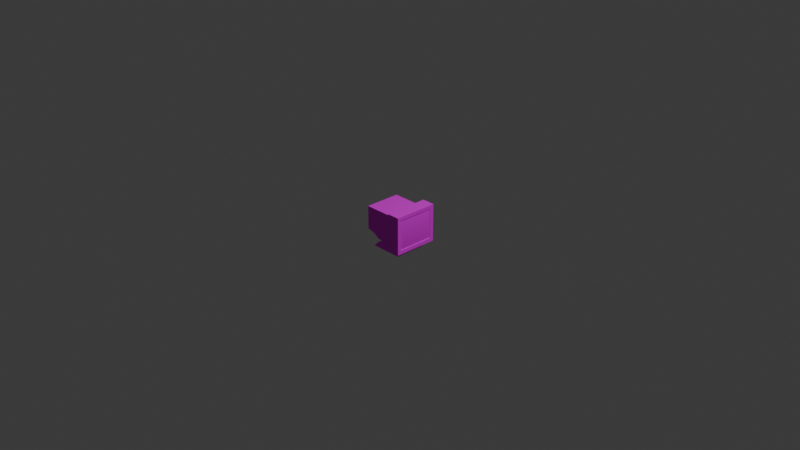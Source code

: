 # Source: monitor.blend  (saved by Blender 4.3.34; exported with 4.5.12 LTS)
import bpy
from mathutils import Matrix  # noqa: F401  (used for matrix-valued properties, if any)

bpy.ops.wm.read_factory_settings(use_empty=True)
scene = bpy.context.scene
scene.name = 'Scene'

# ---- collections
col_collection = bpy.data.collections.new('Collection'); scene.collection.children.link(col_collection)

# ---- images (referenced by path relative to the original .blend; pixels are not part of the script)
import os
ASSET_DIR = os.environ.get("B2B_ASSET_DIR", "")  # directory of the original .blend (textures are referenced by path, not embedded)
HERE = os.path.dirname(os.path.abspath(__file__))  # packed textures are extracted next to this script under _unpacked/

def load_image(name, relpath, width, height, colorspace="sRGB"):
    """Load a texture the original file referenced (path relative to the .blend, or extracted next to this script)."""
    p = next((c for c in (os.path.join(HERE, relpath), os.path.join(ASSET_DIR, relpath)) if relpath and os.path.exists(c)), "")
    if p:
        img = bpy.data.images.load(p, check_existing=True)
        img.name = name
    else:  # same state as the original file: an image datablock whose file is absent (Cycles renders it pink)
        img = bpy.data.images.new(name, width, height)
        img.source = "FILE"
        img.filepath = "//" + (relpath or name)
    img.colorspace_settings.name = colorspace
    return img
img_computer_plastic_tga = load_image('computer_plastic.tga', 'computer_plastic.tga', 1024, 1024, 'sRGB')
img_monitor_off_tga = load_image('monitor_off.tga', 'monitor_off.tga', 1024, 1024, 'sRGB')

# ---- materials (node trees are filled in below, after node groups)
mat_material = bpy.data.materials.new('Material')
mat_material.alpha_threshold = 0.0
mat_material.roughness = 0.5
mat_material.line_color = (0.0, 0.0, 0.0, 1.0)
mat_material_001 = bpy.data.materials.new('Material.001')

# ---- node groups
ng_smooth_by_angle = bpy.data.node_groups.new('Smooth by Angle', 'GeometryNodeTree')
_s = ng_smooth_by_angle.interface.new_socket(name='Mesh', in_out='OUTPUT', socket_type='NodeSocketGeometry')
_s = ng_smooth_by_angle.interface.new_socket(name='Mesh', in_out='INPUT', socket_type='NodeSocketGeometry')
_s = ng_smooth_by_angle.interface.new_socket(name='Angle', in_out='INPUT', socket_type='NodeSocketFloat')
_s.subtype = 'ANGLE'
_s.default_value = 0.5236
_s.min_value = 0.0
_s.max_value = 3.142
_s.description = 'Maximum face angle for smooth edges'
_s = ng_smooth_by_angle.interface.new_socket(name='Ignore Sharpness', in_out='INPUT', socket_type='NodeSocketBool')
_s.force_non_field = True
ng_smooth_by_angle.description = 'Set the sharpness of mesh edges based on the angle between the neighboring faces'
ng_smooth_by_angle.is_modifier = True
_N = ng_smooth_by_angle.nodes; _L = ng_smooth_by_angle.links
n0 = _N.new('GeometryNodeSetShadeSmooth'); n0.name = 'Set Shade Smooth'; n0.location = (120, -80)
n0.domain = 'EDGE'
n1 = _N.new('GeometryNodeSetShadeSmooth'); n1.name = 'Set Shade Smooth.001'; n1.location = (300, -80)
n2 = _N.new('NodeGroupOutput'); n2.name = 'Group Output'; n2.location = (480, -80)
n3 = _N.new('GeometryNodeInputMeshEdgeAngle'); n3.name = 'Edge Angle'; n3.location = (-440, -240)
n4 = _N.new('NodeGroupInput'); n4.name = 'Group Input'; n4.location = (-80, -80)
n5 = _N.new('GeometryNodeInputEdgeSmooth'); n5.name = 'Is Edge Smooth'; n5.location = (-260, -120)
n6 = _N.new('GeometryNodeInputShadeSmooth'); n6.name = 'Is Shade Smooth'; n6.location = (-440, -397)
n7 = _N.new('FunctionNodeCompare'); n7.name = 'Compare'; n7.location = (-260, -260)
n7.operation = 'LESS_EQUAL'
n7.inputs[6].default_value = (0.0, 0.0, 0.0, 0.0)
n7.inputs[7].default_value = (0.0, 0.0, 0.0, 0.0)
n8 = _N.new('FunctionNodeBooleanMath'); n8.name = 'Boolean Math.001'; n8.location = (-80, -260)
n9 = _N.new('NodeGroupInput'); n9.name = 'Group Input.001'; n9.location = (-440, -329)
n10 = _N.new('NodeGroupInput'); n10.name = 'Group Input.002'; n10.location = (-259, -189)
n11 = _N.new('FunctionNodeBooleanMath'); n11.name = 'Boolean Math'; n11.location = (-80, -149)
n11.operation = 'OR'
n12 = _N.new('FunctionNodeBooleanMath'); n12.name = 'Boolean Math.002'; n12.location = (-260, -380)
n12.operation = 'OR'
n13 = _N.new('NodeGroupInput'); n13.name = 'Group Input.003'; n13.location = (-440, -460)
_L.new(n3.outputs[0], n7.inputs[0])
_L.new(n1.outputs[0], n2.inputs[0])
_L.new(n9.outputs[1], n7.inputs[1])
_L.new(n7.outputs[0], n8.inputs[0])
_L.new(n4.outputs[0], n0.inputs[0])
_L.new(n0.outputs[0], n1.inputs[0])
_L.new(n8.outputs[0], n0.inputs[2])
_L.new(n10.outputs[2], n11.inputs[1])
_L.new(n5.outputs[0], n11.inputs[0])
_L.new(n11.outputs[0], n0.inputs[1])
_L.new(n13.outputs[2], n12.inputs[1])
_L.new(n6.outputs[0], n12.inputs[0])
_L.new(n12.outputs[0], n8.inputs[1])
n2.is_active_output = True

# ---- material node trees
mat_material.use_nodes = True; mat_material.node_tree.nodes.clear()
_N = mat_material.node_tree.nodes; _L = mat_material.node_tree.links
n0 = _N.new('ShaderNodeOutputMaterial'); n0.name = 'Material Output'; n0.location = (300, 300)
n1 = _N.new('ShaderNodeBsdfPrincipled'); n1.name = 'Principled BSDF'; n1.location = (10, 300)
n1.inputs[2].default_value = 1.0
n1.inputs[3].default_value = 1.45
n2 = _N.new('ShaderNodeTexImage'); n2.name = 'Image Texture'; n2.location = (-280, 280)
n2.image = img_computer_plastic_tga
n2.interpolation = 'Closest'
_L.new(n1.outputs[0], n0.inputs[0])
_L.new(n2.outputs[0], n1.inputs[0])
n0.is_active_output = True
mat_material_001.use_nodes = True; mat_material_001.node_tree.nodes.clear()
_N = mat_material_001.node_tree.nodes; _L = mat_material_001.node_tree.links
n0 = _N.new('ShaderNodeBsdfPrincipled'); n0.name = 'Principled BSDF'; n0.location = (10, 300)
n0.inputs[2].default_value = 0.6
n1 = _N.new('ShaderNodeOutputMaterial'); n1.name = 'Material Output'; n1.location = (300, 300)
n2 = _N.new('ShaderNodeTexImage'); n2.name = 'Image Texture'; n2.location = (-280, 280)
n2.image = img_monitor_off_tga
_L.new(n0.outputs[0], n1.inputs[0])
_L.new(n2.outputs[0], n0.inputs[0])
n1.is_active_output = True

# ---- world
world_world = bpy.data.worlds.new('World'); scene.world = world_world
world_world.use_nodes = True; world_world.node_tree.nodes.clear()
_N = world_world.node_tree.nodes; _L = world_world.node_tree.links
n0 = _N.new('ShaderNodeOutputWorld'); n0.name = 'World Output'; n0.location = (300, 300)
n1 = _N.new('ShaderNodeBackground'); n1.name = 'Background'; n1.location = (10, 300)
n1.inputs[0].default_value = (0.05088, 0.05088, 0.05088, 1.0)
_L.new(n1.outputs[0], n0.inputs[0])
n0.is_active_output = True
world_world.color = (0.05088, 0.05088, 0.05088)
world_world.sun_shadow_jitter_overblur = 0.0

# ---- cameras
cam_camera = bpy.data.cameras.new('Camera')
cam_camera.clip_end = 100.0
cam_camera.ortho_scale = 7.314

# ---- lights
light_light = bpy.data.lights.new('Light', 'POINT')
light_light.energy = 1000.0
light_light.shadow_soft_size = 0.1

# ---- meshes
me_cube = bpy.data.meshes.new('Cube')
me_cube.from_pydata([(1.0, 0.8478, 0.5326), (1.0, 0.8478, -0.8478), (1.0, -0.8478, 0.5326), (1.0, -0.8478, -0.8478), (0.4136, 1.02, 0.7013), (0.4136, 1.02, -1.016), (0.4136, -1.02, 0.7013), (0.4136, -1.02, -1.016), (0.2331, 0.7039, -0.8209), (0.2331, -0.7039, -0.8209), (0.327, -0.8209, 0.5058), (0.327, 0.8209, 0.5058), (-0.3513, 0.7039, -0.8209), (-0.3513, -0.7039, -0.8209), (-0.3729, -0.8209, 0.5058), (-0.3729, 0.8209, 0.5058), (-1.038, 0.8209, -0.5572), (-1.038, -0.8209, -0.5572), (-1.038, -0.8209, 0.5058), (-1.038, 0.8209, 0.5058), (-0.7055, 0.8209, -0.6218), (-0.7055, -0.8209, -0.6218), (0.327, 0.8209, -0.8209), (0.327, -0.8209, -0.8209), (-0.3729, 0.8209, -0.8209), (-0.3729, -0.8209, -0.8209), (0.2331, 0.7039, -0.9031), (0.2331, -0.7039, -0.9031), (-0.3513, 0.7039, -0.9031), (-0.3513, -0.7039, -0.9031), (0.3308, 0.6534, -0.9928), (0.3308, -0.6534, -0.9928), (-0.4491, 0.6534, -0.9928), (-0.4491, -0.6534, -0.9928), (0.5239, 0.6582, -1.138), (0.5239, -0.6582, -1.138), (-0.6422, 0.6582, -1.138), (-0.6422, -0.6582, -1.138), (0.6611, 0.7071, -1.307), (0.6611, -0.7071, -1.307), (-0.7793, 0.7071, -1.307), (-0.7793, -0.7071, -1.307), (1.006, 1.02, 0.7013), (1.006, 1.02, -1.016), (1.006, -1.02, 0.7013), (1.006, -1.02, -1.016), (1.018, 0.4561, 0.1837), (1.018, 0.4561, -0.4989), (1.018, -0.5279, 0.1837), (1.018, -0.5279, -0.4989), (-0.7055, 0.8209, 0.5058), (-0.7055, -0.8209, 0.5058), (0.9764, 0.8109, 0.5025), (0.9764, 0.8109, -0.8177), (0.9764, -0.8109, 0.5025), (0.9764, -0.8109, -0.8177), (0.9946, 0.6708, 0.3624), (0.9946, 0.6708, -0.6776), (0.9946, -0.6708, 0.3624), (0.9946, -0.6708, -0.6776)], [], [(42, 4, 6, 44), (45, 44, 6, 7), (5, 7, 23, 22), (5, 43, 45, 7), (0, 2, 54, 52), (5, 4, 42, 43), (11, 22, 24, 15), (6, 4, 11, 10), (4, 5, 22, 11), (7, 6, 10, 23), (50, 20, 16, 19), (9, 13, 29, 27), (10, 11, 15, 14), (23, 10, 14, 25), (17, 18, 19, 16), (20, 21, 17, 16), (51, 50, 19, 18), (21, 51, 18, 17), (24, 25, 21, 20), (9, 8, 22, 23), (12, 13, 25, 24), (8, 12, 24, 22), (13, 9, 23, 25), (28, 26, 30, 32), (13, 12, 28, 29), (12, 8, 26, 28), (8, 9, 27, 26), (30, 31, 35, 34), (26, 27, 31, 30), (27, 29, 33, 31), (29, 28, 32, 33), (35, 37, 41, 39), (31, 33, 37, 35), (33, 32, 36, 37), (32, 30, 34, 36), (37, 36, 40, 41), (36, 34, 38, 40), (34, 35, 39, 38), (0, 1, 43, 42), (3, 2, 44, 45), (2, 0, 42, 44), (1, 3, 45, 43), (47, 46, 48, 49), (1, 0, 52, 53), (3, 1, 53, 55), (2, 3, 55, 54), (14, 15, 50, 51), (25, 14, 51, 21), (15, 24, 20, 50), (56, 57, 53, 52), (59, 58, 54, 55), (58, 56, 52, 54), (57, 59, 55, 53), (46, 47, 57, 56), (49, 48, 58, 59), (48, 46, 56, 58), (47, 49, 59, 57)])
me_cube.polygons.foreach_set('use_smooth', [True] * 57)
me_cube.polygons.foreach_set('material_index', [0, 0, 0, 0, 0, 0, 0, 0, 0, 0, 0, 0, 0, 0, 0, 0, 0, 0, 0, 0, 0, 0, 0, 0, 0, 0, 0, 0, 0, 0, 0, 0, 0, 0, 0, 0, 0, 0, 0, 0, 0, 0, 1, 0, 0, 0, 0, 0, 0, 1, 1, 1, 1, 1, 1, 1, 1])
_k = set([(2, 44), (6, 10), (6, 44), (10, 14), (14, 51), (18, 51)])
me_cube.attributes.new('sharp_edge', 'BOOLEAN', 'EDGE').data.foreach_set('value', [ (min(e.vertices), max(e.vertices)) in _k for e in me_cube.edges])
_uv = me_cube.uv_layers.new(name='UVMap')
_uv.uv.foreach_set('vector', [-1.729, -1.686, -2.482, -1.686, -2.482, -4.282, -1.729, -4.282, -1.729, 3.095, -1.729, 5.282, -2.482, 5.282, -2.482, 3.095, -2.482, 0.5, -2.482, 3.095, -2.754, 2.842, -2.754, 0.7528, -2.482, 0.5, -1.729, 0.5, -1.729, 3.095, -2.482, 3.095, -1.514, -1.905, -1.514, -4.063, -1.465, -4.016, -1.465, -1.952, -2.482, 0.5, -2.482, -1.686, -1.729, -1.686, -1.729, 0.5, -1.452, 1.185, -1.452, -0.5034, -0.5608, -0.5034, -0.5608, 1.185, -2.482, -4.282, -2.482, -1.686, -2.754, -1.939, -2.754, -4.029, -2.482, -1.686, -2.482, 0.5, -2.758, 0.2511, -2.758, -1.437, -2.482, 3.095, -2.482, 5.282, -2.758, 5.033, -2.758, 3.344, -0.1374, 1.185, -0.1374, -0.2499, 0.2859, -0.1677, 0.2859, 1.185, 1.827, -3.627, 1.311, -3.657, 1.217, -3.744, 1.907, -3.727, -1.452, 3.275, -1.452, 1.185, -0.5608, 1.185, -0.5608, 3.275, -1.452, -2.593, -1.452, -4.282, -0.5608, -4.282, -0.5608, -2.593, 1.719, 0.3308, 0.3665, 0.3308, 0.3665, -1.759, 1.719, -1.759, -0.06735, -0.5034, -0.06735, -2.593, 0.3639, -2.593, 0.3639, -0.5034, -0.1374, 3.275, -0.1374, 1.185, 0.2859, 1.185, 0.2859, 3.275, -0.1374, -2.847, -0.1374, -4.282, 0.2859, -4.282, 0.2859, -2.929, -0.5608, -0.5034, -0.5608, -2.593, -0.06735, -2.593, -0.06735, -0.5034, -1.332, -2.444, -1.332, -0.6523, -1.452, -0.5034, -1.452, -2.593, -0.5882, -0.6523, -0.5882, -2.444, -0.5608, -2.593, -0.5608, -0.5034, -1.332, -0.6523, -0.5882, -0.6523, -0.5608, -0.5034, -1.452, -0.5034, -0.5882, -2.444, -1.332, -2.444, -1.452, -2.593, -0.5608, -2.593, 1.18, -2.316, 1.87, -2.299, 2.034, -2.211, 1.025, -2.232, 1.311, -3.657, 1.26, -2.416, 1.18, -2.316, 1.217, -3.744, 1.26, -2.416, 1.775, -2.386, 1.87, -2.299, 1.18, -2.316, 1.775, -2.386, 1.827, -3.627, 1.907, -3.727, 1.87, -2.299, 2.034, -2.211, 2.061, -3.812, 2.38, -3.987, 2.36, -2.024, 1.87, -2.299, 1.907, -3.727, 2.061, -3.812, 2.034, -2.211, 1.907, -3.727, 1.217, -3.744, 1.053, -3.832, 2.061, -3.812, 1.217, -3.744, 1.18, -2.316, 1.025, -2.232, 1.053, -3.832, 2.38, -3.987, 0.7268, -4.019, 0.3665, -4.282, 2.72, -4.254, 2.061, -3.812, 1.053, -3.832, 0.7268, -4.019, 2.38, -3.987, 1.053, -3.832, 1.025, -2.232, 0.7065, -2.056, 0.7268, -4.019, 1.025, -2.232, 2.034, -2.211, 2.36, -2.024, 0.7065, -2.056, 0.7268, -4.019, 0.7065, -2.056, 0.3665, -1.789, 0.3665, -4.282, 0.7065, -2.056, 2.36, -2.024, 2.72, -1.761, 0.3665, -1.789, 2.36, -2.024, 2.38, -3.987, 2.72, -4.254, 2.72, -1.761, -1.51, -1.472, -1.51, 0.2854, -1.729, 0.5, -1.729, -1.686, -1.51, 3.31, -1.51, 5.067, -1.729, 5.282, -1.729, 3.095, -1.514, -4.063, -1.514, -1.905, -1.729, -1.686, -1.729, -4.282, -1.514, 0.7186, -1.514, 2.877, -1.729, 3.095, -1.729, 0.5, 2.128, -1.353, 2.997, -1.353, 2.997, -0.1006, 2.128, -0.1006, -1.51, 0.2854, -1.51, -1.472, -1.454, -1.433, -1.454, 0.247, -1.514, 2.877, -1.514, 0.7186, -1.465, 0.7656, -1.465, 2.83, -1.51, 5.067, -1.51, 3.31, -1.454, 3.348, -1.454, 5.029, -0.5608, 3.275, -0.5608, 1.185, -0.1374, 1.185, -0.1374, 3.275, -0.5608, -2.593, -0.5608, -4.282, -0.1374, -4.282, -0.1374, -2.847, -0.5608, 1.185, -0.5608, -0.5034, -0.1374, -0.2499, -0.1374, 1.185, 3.224, -1.581, 1.9, -1.581, 1.722, -1.759, 3.402, -1.759, 1.9, 0.1269, 3.224, 0.1269, 3.402, 0.3052, 1.722, 0.3052, 3.224, 0.1269, 3.224, -1.581, 3.402, -1.759, 3.402, 0.3052, 1.9, -1.581, 1.9, 0.1269, 1.722, 0.3052, 1.722, -1.759, 2.997, -1.353, 2.128, -1.353, 1.9, -1.581, 3.224, -1.581, 2.128, -0.1006, 2.997, -0.1006, 3.224, 0.1269, 1.9, 0.1269, 2.997, -0.1006, 2.997, -1.353, 3.224, -1.581, 3.224, 0.1269, 2.128, -1.353, 2.128, -0.1006, 1.9, 0.1269, 1.9, -1.581])
me_cube.materials.append(mat_material)
me_cube.materials.append(mat_material_001)
me_cube.use_mirror_vertex_groups = False
me_cube.update()

# ---- objects
ob_cube = bpy.data.objects.new('Cube', me_cube)
ob_light = bpy.data.objects.new('Light', light_light)
ob_camera = bpy.data.objects.new('Camera', cam_camera)

# ---- transforms, parenting, visibility, modifiers, constraints
ob_cube.location = (0.0, 0.0, 0.0)
ob_cube.scale = (0.2399, 0.2399, 0.2399)
ob_cube.lock_rotations_4d = False
ob_cube.empty_display_type = 'ARROWS'
ob_cube.lineart.crease_threshold = 0.0
_m = ob_cube.modifiers.new('Smooth by Angle', 'NODES')
_m.node_group = ng_smooth_by_angle
_m.use_pin_to_last = True
_m.show_group_selector = False
ob_light.location = (4.076, 1.005, 5.904)
ob_light.rotation_euler = (0.6503, 0.05522, 1.866)
ob_light.lock_rotations_4d = False
ob_light.empty_display_type = 'ARROWS'
ob_light.color = (0.0, 0.0, 0.0, 0.0)
ob_light.lineart.crease_threshold = 0.0
ob_camera.location = (7.359, -6.926, 4.958)
ob_camera.rotation_euler = (1.109, 0.0, 0.8149)
ob_camera.lock_rotations_4d = False
ob_camera.empty_display_type = 'ARROWS'
ob_camera.color = (0.0, 0.0, 0.0, 0.0)
ob_camera.display_type = 'WIRE'
ob_camera.lineart.crease_threshold = 0.0

# ---- collection membership
col_collection.objects.link(ob_cube)
col_collection.objects.link(ob_light)
col_collection.objects.link(ob_camera)

# ---- scene / render settings (as saved in the file)
scene.camera = ob_camera
scene.frame_start = 1; scene.frame_end = 250; scene.frame_set(1)
scene.render.engine = 'BLENDER_EEVEE_NEXT'
bpy.context.view_layer.update()
